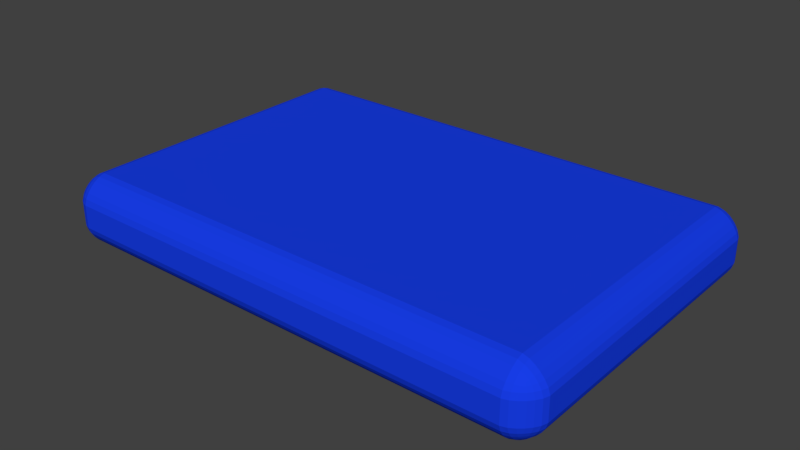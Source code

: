 # Source: untitled2.blend  (saved by Blender 2.77.0; exported with 4.5.12 LTS)
import bpy
from mathutils import Matrix  # noqa: F401  (used for matrix-valued properties, if any)

bpy.ops.wm.read_factory_settings(use_empty=True)
scene = bpy.context.scene
scene.name = 'Scene'

# ---- collections
col_collection_1 = bpy.data.collections.new('Collection 1'); scene.collection.children.link(col_collection_1)

# ---- materials (node trees are filled in below, after node groups)
mat_material_001 = bpy.data.materials.new('Material.001')
mat_material_001.alpha_threshold = 0.0
mat_material_001.use_transparent_shadow = False
mat_material_001.diffuse_color = (0.008878, 0.04646, 0.8, 1.0)
mat_material_001.specular_color = (1.0, 0.9733, 0.617)
mat_material_001.roughness = 0.5
mat_material_001.specular_intensity = 0.4701

# ---- material node trees

# ---- world
world_world = bpy.data.worlds.new('World'); scene.world = world_world
world_world.color = (0.05088, 0.05088, 0.05088)
world_world.use_sun_shadow = False
world_world.sun_shadow_jitter_overblur = 0.0
world_world.cycles.sampling_method = 'MANUAL'

# ---- meshes
me_cube_001 = bpy.data.meshes.new('Cube.001')
me_cube_001.from_pydata([(-2.821, -1.892, -0.394), (-2.821, 1.892, -0.394), (2.821, -1.892, -0.394), (2.821, 1.892, -0.394), (-2.821, -1.892, 0.394), (-2.821, 1.892, 0.394), (2.821, 1.892, 0.394), (2.821, -1.892, 0.394)], [], [(4, 5, 1, 0), (5, 6, 3, 1), (6, 7, 2, 3), (7, 4, 0, 2), (0, 1, 3, 2), (4, 7, 6, 5)])
me_cube_001.materials.append(mat_material_001)
me_cube_001.use_remesh_preserve_volume = False
me_cube_001.use_remesh_preserve_attributes = False
me_cube_001.use_mirror_vertex_groups = False
me_cube_001.update()

# ---- objects
ob_cube = bpy.data.objects.new('Cube', me_cube_001)

# ---- transforms, parenting, visibility, modifiers, constraints
ob_cube.location = (0.0, 0.0, 0.0)
ob_cube.lineart.crease_threshold = 0.0
_m = ob_cube.modifiers.new('Bevel', 'BEVEL')
_m.width = 0.189
_m.width_pct = 0.189
_m.segments = 6
_m.angle_limit = 0.7732
_m.offset_type = 'DEPTH'
_m.profile = 0.4032
_m.spread = 0.0

# ---- collection membership
col_collection_1.objects.link(ob_cube)

# ---- scene / render settings (as saved in the file)
scene.frame_start = 1; scene.frame_end = 250; scene.frame_set(1)
scene.render.engine = 'BLENDER_EEVEE_NEXT'
scene.render.resolution_percentage = 50
scene.render.dither_intensity = 0.0
scene.cycles.use_denoising = False
scene.cycles.samples = 128
scene.cycles.sampling_pattern = 'TABULATED_SOBOL'
scene.cycles.light_sampling_threshold = 0.0
scene.cycles.use_adaptive_sampling = False
scene.cycles.use_light_tree = False
scene.cycles.blur_glossy = 0.0
scene.cycles.sample_clamp_indirect = 0.0
scene.view_settings.view_transform = 'Standard'
bpy.context.view_layer.update()

# ---- added for rendering (the .blend has no active camera and no usable light): camera, sun
cam_auto = bpy.data.cameras.new('AutoCamera')
cam_auto.lens = 50.0
cam_auto.sensor_width = 36.0
cam_auto.clip_end = 1000.0
ob_auto_camera = bpy.data.objects.new('AutoCamera', cam_auto)
scene.collection.objects.link(ob_auto_camera)
ob_auto_camera.location = (6.32784, -7.59341, 5.06227)
ob_auto_camera.rotation_euler = (1.09748, -7.21219e-08, 0.694738)
scene.camera = ob_auto_camera
light_auto_sun = bpy.data.lights.new('AutoSun', 'SUN')
light_auto_sun.energy = 3.0
light_auto_sun.angle = 0.0523599
ob_auto_sun = bpy.data.objects.new('AutoSun', light_auto_sun)
scene.collection.objects.link(ob_auto_sun)
ob_auto_sun.rotation_euler = (0.872665, 0.174533, 0.523599)
bpy.context.view_layer.update()
